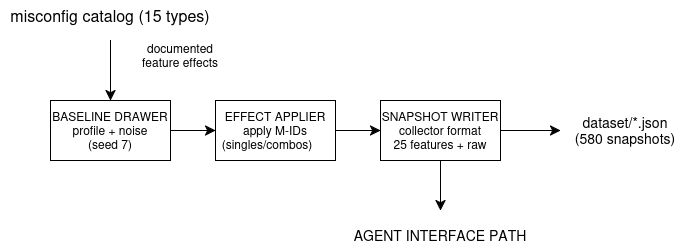

The diagram above was exported from draw.io. Its source (the exported page's mxGraphModel, read from the mxfile embedded in the PNG):
<mxGraphModel dx="1347" dy="847" grid="1" gridSize="10" guides="1" tooltips="1" connect="1" arrows="1" fold="1" page="1" pageScale="1" pageWidth="850" pageHeight="1100" math="0" shadow="0">
  <root>
    <mxCell id="0" />
    <mxCell id="1" parent="0" />
    <mxCell id="_3O_R751c7z1Th4ci_oL-1" parent="1" style="rounded=0;whiteSpace=wrap;html=1;" value="&lt;div&gt;EFFECT APPLIER&lt;/div&gt;&lt;div&gt;apply M-IDs&lt;/div&gt;&lt;div&gt;(singles/combos)&lt;span style=&quot;white-space: pre;&quot;&gt;&#09;&lt;/span&gt;&lt;/div&gt;" vertex="1">
      <mxGeometry height="60" width="120" x="215" y="380" as="geometry" />
    </mxCell>
    <mxCell id="_3O_R751c7z1Th4ci_oL-2" parent="1" style="rounded=0;whiteSpace=wrap;html=1;" value="&lt;div&gt;BASELINE DRAWER&lt;/div&gt;&lt;div&gt;profile + noise&lt;/div&gt;&lt;div&gt;(seed 7)&lt;/div&gt;" vertex="1">
      <mxGeometry height="60" width="120" x="50" y="380" as="geometry" />
    </mxCell>
    <mxCell id="_3O_R751c7z1Th4ci_oL-3" parent="1" style="rounded=0;whiteSpace=wrap;html=1;" value="&lt;div&gt;SNAPSHOT WRITER&lt;/div&gt;&lt;div&gt;collector format&lt;/div&gt;&lt;div&gt;25 features + raw&lt;/div&gt;" vertex="1">
      <mxGeometry height="60" width="120" x="380" y="380" as="geometry" />
    </mxCell>
    <mxCell id="_3O_R751c7z1Th4ci_oL-4" edge="1" parent="1" source="_3O_R751c7z1Th4ci_oL-2" style="endArrow=classic;html=1;rounded=0;fontSize=12;defaultLabelBackgroundColor=page;startSize=8;endSize=8;curved=1;entryX=0;entryY=0.5;entryDx=0;entryDy=0;" target="_3O_R751c7z1Th4ci_oL-1" value="">
      <mxGeometry height="50" relative="1" width="50" as="geometry">
        <mxPoint x="210" y="470" as="sourcePoint" />
        <mxPoint x="260" y="420" as="targetPoint" />
      </mxGeometry>
    </mxCell>
    <mxCell id="_3O_R751c7z1Th4ci_oL-5" edge="1" parent="1" source="_3O_R751c7z1Th4ci_oL-1" style="endArrow=classic;html=1;rounded=0;fontSize=12;defaultLabelBackgroundColor=page;startSize=8;endSize=8;curved=1;exitX=1;exitY=0.5;exitDx=0;exitDy=0;" target="_3O_R751c7z1Th4ci_oL-3" value="">
      <mxGeometry height="50" relative="1" width="50" as="geometry">
        <mxPoint x="210" y="470" as="sourcePoint" />
        <mxPoint x="260" y="420" as="targetPoint" />
      </mxGeometry>
    </mxCell>
    <mxCell id="_3O_R751c7z1Th4ci_oL-6" edge="1" parent="1" source="_3O_R751c7z1Th4ci_oL-3" style="endArrow=classic;html=1;rounded=0;fontSize=12;defaultLabelBackgroundColor=page;startSize=8;endSize=8;curved=1;exitX=1;exitY=0.5;exitDx=0;exitDy=0;" value="">
      <mxGeometry height="50" relative="1" width="50" as="geometry">
        <mxPoint x="210" y="470" as="sourcePoint" />
        <mxPoint x="560" y="410" as="targetPoint" />
      </mxGeometry>
    </mxCell>
    <mxCell id="_3O_R751c7z1Th4ci_oL-7" edge="1" parent="1" style="endArrow=classic;html=1;rounded=0;fontSize=12;defaultLabelBackgroundColor=page;startSize=8;endSize=8;curved=1;entryX=0.5;entryY=0;entryDx=0;entryDy=0;" target="_3O_R751c7z1Th4ci_oL-2" value="">
      <mxGeometry height="50" relative="1" width="50" as="geometry">
        <mxPoint x="110" y="320" as="sourcePoint" />
        <mxPoint x="260" y="420" as="targetPoint" />
      </mxGeometry>
    </mxCell>
    <mxCell id="_3O_R751c7z1Th4ci_oL-8" edge="1" parent="1" source="_3O_R751c7z1Th4ci_oL-3" style="endArrow=classic;html=1;rounded=0;fontSize=12;defaultLabelBackgroundColor=page;startSize=8;endSize=8;curved=1;exitX=0.5;exitY=1;exitDx=0;exitDy=0;" value="">
      <mxGeometry height="50" relative="1" width="50" as="geometry">
        <mxPoint x="210" y="470" as="sourcePoint" />
        <mxPoint x="440" y="490" as="targetPoint" />
      </mxGeometry>
    </mxCell>
    <mxCell id="_3O_R751c7z1Th4ci_oL-9" parent="1" style="text;html=1;whiteSpace=wrap;strokeColor=none;fillColor=none;align=center;verticalAlign=middle;rounded=0;fontSize=16;" value="misconfig catalog (15 types)" vertex="1">
      <mxGeometry height="30" width="220" y="280" as="geometry" />
    </mxCell>
    <mxCell id="_3O_R751c7z1Th4ci_oL-10" parent="1" style="text;html=1;whiteSpace=wrap;strokeColor=none;fillColor=none;align=center;verticalAlign=middle;rounded=0;" value="documented feature effects" vertex="1">
      <mxGeometry height="30" width="100" x="130" y="320" as="geometry" />
    </mxCell>
    <mxCell id="_3O_R751c7z1Th4ci_oL-11" parent="1" style="text;html=1;whiteSpace=wrap;strokeColor=none;fillColor=none;align=center;verticalAlign=middle;rounded=0;" value="&lt;div&gt;&lt;font style=&quot;font-size: 14px;&quot;&gt;dataset/*.json&lt;/font&gt;&lt;/div&gt;&lt;div&gt;&lt;font style=&quot;font-size: 14px;&quot;&gt;(580 snapshots)&lt;/font&gt;&lt;/div&gt;" vertex="1">
      <mxGeometry height="60" width="130" x="560" y="380" as="geometry" />
    </mxCell>
    <mxCell id="_3O_R751c7z1Th4ci_oL-12" parent="1" style="text;html=1;whiteSpace=wrap;strokeColor=none;fillColor=none;align=center;verticalAlign=middle;rounded=0;" value="&lt;font style=&quot;font-size: 14px;&quot;&gt;AGENT INTERFACE PATH&lt;/font&gt;" vertex="1">
      <mxGeometry height="30" width="180" x="350" y="500" as="geometry" />
    </mxCell>
  </root>
</mxGraphModel>